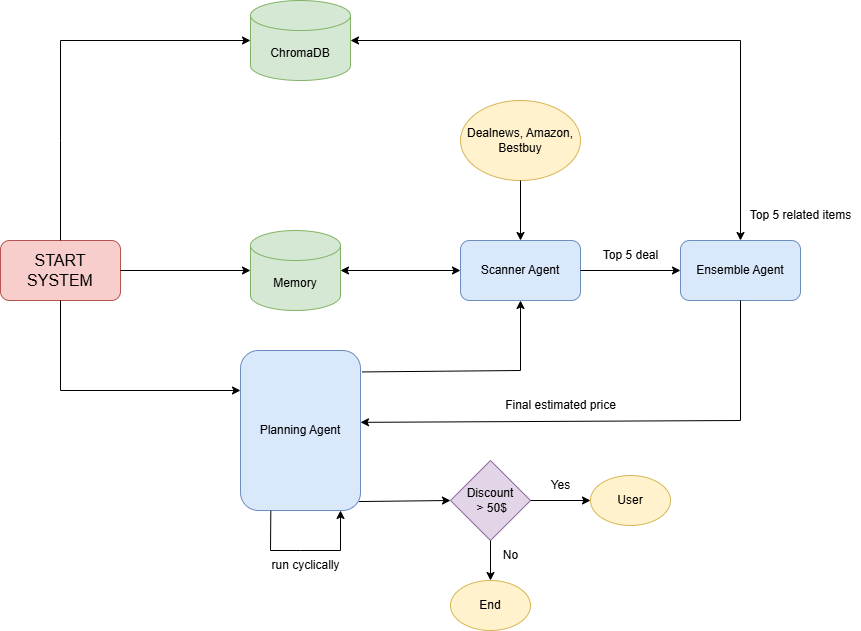

The diagram above was exported from draw.io. Its source (the exported page's mxGraphModel, read from the mxfile embedded in the PNG):
<mxGraphModel dx="1235" dy="655" grid="1" gridSize="10" guides="1" tooltips="1" connect="1" arrows="1" fold="1" page="0" pageScale="1" pageWidth="827" pageHeight="1169" math="0" shadow="0">
  <root>
    <mxCell id="0" />
    <mxCell id="1" parent="0" />
    <mxCell id="urhueGJZDCcDMHZZWWeo-1" value="&lt;font size=&quot;3&quot;&gt;START SYSTEM&lt;/font&gt;" style="rounded=1;whiteSpace=wrap;html=1;fillColor=#f8cecc;strokeColor=#b85450;" vertex="1" parent="1">
      <mxGeometry x="350" y="260" width="120" height="60" as="geometry" />
    </mxCell>
    <mxCell id="urhueGJZDCcDMHZZWWeo-3" value="Planning Agent" style="rounded=1;whiteSpace=wrap;html=1;fillColor=#dae8fc;strokeColor=#6c8ebf;" vertex="1" parent="1">
      <mxGeometry x="590" y="370" width="120" height="160" as="geometry" />
    </mxCell>
    <mxCell id="urhueGJZDCcDMHZZWWeo-4" value="ChromaDB" style="shape=cylinder3;whiteSpace=wrap;html=1;boundedLbl=1;backgroundOutline=1;size=15;fillColor=#d5e8d4;strokeColor=#82b366;" vertex="1" parent="1">
      <mxGeometry x="600" y="20" width="100" height="80" as="geometry" />
    </mxCell>
    <mxCell id="urhueGJZDCcDMHZZWWeo-5" value="Memory" style="shape=cylinder3;whiteSpace=wrap;html=1;boundedLbl=1;backgroundOutline=1;size=15;fillColor=#d5e8d4;strokeColor=#82b366;" vertex="1" parent="1">
      <mxGeometry x="600" y="250" width="90" height="80" as="geometry" />
    </mxCell>
    <mxCell id="urhueGJZDCcDMHZZWWeo-6" value="" style="endArrow=classic;html=1;rounded=0;exitX=0.5;exitY=0;exitDx=0;exitDy=0;entryX=0;entryY=0.5;entryDx=0;entryDy=0;entryPerimeter=0;" edge="1" parent="1" source="urhueGJZDCcDMHZZWWeo-1" target="urhueGJZDCcDMHZZWWeo-4">
      <mxGeometry width="50" height="50" relative="1" as="geometry">
        <mxPoint x="410" y="300" as="sourcePoint" />
        <mxPoint x="460" y="250" as="targetPoint" />
        <Array as="points">
          <mxPoint x="410" y="160" />
          <mxPoint x="410" y="60" />
        </Array>
      </mxGeometry>
    </mxCell>
    <mxCell id="urhueGJZDCcDMHZZWWeo-8" value="Scanner Agent" style="rounded=1;whiteSpace=wrap;html=1;fillColor=#dae8fc;strokeColor=#6c8ebf;" vertex="1" parent="1">
      <mxGeometry x="810" y="260" width="120" height="60" as="geometry" />
    </mxCell>
    <mxCell id="urhueGJZDCcDMHZZWWeo-10" value="Dealnews, Amazon, Bestbuy" style="ellipse;whiteSpace=wrap;html=1;fillColor=#fff2cc;strokeColor=#d6b656;" vertex="1" parent="1">
      <mxGeometry x="810" y="120" width="120" height="80" as="geometry" />
    </mxCell>
    <mxCell id="urhueGJZDCcDMHZZWWeo-11" value="" style="endArrow=classic;html=1;rounded=0;exitX=0.5;exitY=1;exitDx=0;exitDy=0;" edge="1" parent="1" source="urhueGJZDCcDMHZZWWeo-10" target="urhueGJZDCcDMHZZWWeo-8">
      <mxGeometry width="50" height="50" relative="1" as="geometry">
        <mxPoint x="620" y="280" as="sourcePoint" />
        <mxPoint x="670" y="230" as="targetPoint" />
      </mxGeometry>
    </mxCell>
    <mxCell id="urhueGJZDCcDMHZZWWeo-14" value="Ensemble Agent" style="rounded=1;whiteSpace=wrap;html=1;fillColor=#dae8fc;strokeColor=#6c8ebf;" vertex="1" parent="1">
      <mxGeometry x="1030" y="260" width="120" height="60" as="geometry" />
    </mxCell>
    <mxCell id="urhueGJZDCcDMHZZWWeo-15" value="" style="endArrow=classic;html=1;rounded=0;exitX=1;exitY=0.5;exitDx=0;exitDy=0;entryX=0;entryY=0.5;entryDx=0;entryDy=0;" edge="1" parent="1" source="urhueGJZDCcDMHZZWWeo-8" target="urhueGJZDCcDMHZZWWeo-14">
      <mxGeometry width="50" height="50" relative="1" as="geometry">
        <mxPoint x="760" y="360" as="sourcePoint" />
        <mxPoint x="810" y="310" as="targetPoint" />
      </mxGeometry>
    </mxCell>
    <mxCell id="urhueGJZDCcDMHZZWWeo-17" value="" style="endArrow=classic;html=1;rounded=0;exitX=1;exitY=0.5;exitDx=0;exitDy=0;entryX=0;entryY=0.5;entryDx=0;entryDy=0;entryPerimeter=0;" edge="1" parent="1" source="urhueGJZDCcDMHZZWWeo-1" target="urhueGJZDCcDMHZZWWeo-5">
      <mxGeometry width="50" height="50" relative="1" as="geometry">
        <mxPoint x="760" y="280" as="sourcePoint" />
        <mxPoint x="810" y="230" as="targetPoint" />
      </mxGeometry>
    </mxCell>
    <mxCell id="urhueGJZDCcDMHZZWWeo-19" value="" style="endArrow=classic;html=1;rounded=0;exitX=0.5;exitY=1;exitDx=0;exitDy=0;entryX=0;entryY=0.25;entryDx=0;entryDy=0;" edge="1" parent="1" source="urhueGJZDCcDMHZZWWeo-1" target="urhueGJZDCcDMHZZWWeo-3">
      <mxGeometry width="50" height="50" relative="1" as="geometry">
        <mxPoint x="760" y="280" as="sourcePoint" />
        <mxPoint x="810" y="230" as="targetPoint" />
        <Array as="points">
          <mxPoint x="410" y="410" />
        </Array>
      </mxGeometry>
    </mxCell>
    <mxCell id="urhueGJZDCcDMHZZWWeo-20" value="" style="endArrow=classic;html=1;rounded=0;entryX=0.5;entryY=1;entryDx=0;entryDy=0;exitX=1.013;exitY=0.134;exitDx=0;exitDy=0;exitPerimeter=0;" edge="1" parent="1" source="urhueGJZDCcDMHZZWWeo-3" target="urhueGJZDCcDMHZZWWeo-8">
      <mxGeometry width="50" height="50" relative="1" as="geometry">
        <mxPoint x="710" y="400" as="sourcePoint" />
        <mxPoint x="810" y="230" as="targetPoint" />
        <Array as="points">
          <mxPoint x="870" y="390" />
        </Array>
      </mxGeometry>
    </mxCell>
    <mxCell id="urhueGJZDCcDMHZZWWeo-21" value="" style="endArrow=classic;html=1;rounded=0;exitX=0.5;exitY=1;exitDx=0;exitDy=0;entryX=1;entryY=0.449;entryDx=0;entryDy=0;entryPerimeter=0;" edge="1" parent="1" source="urhueGJZDCcDMHZZWWeo-14" target="urhueGJZDCcDMHZZWWeo-3">
      <mxGeometry width="50" height="50" relative="1" as="geometry">
        <mxPoint x="760" y="280" as="sourcePoint" />
        <mxPoint x="810" y="230" as="targetPoint" />
        <Array as="points">
          <mxPoint x="1090" y="440" />
        </Array>
      </mxGeometry>
    </mxCell>
    <mxCell id="urhueGJZDCcDMHZZWWeo-22" value="Top 5 deal" style="text;html=1;align=center;verticalAlign=middle;resizable=0;points=[];autosize=1;strokeColor=none;fillColor=none;" vertex="1" parent="1">
      <mxGeometry x="940" y="260" width="80" height="30" as="geometry" />
    </mxCell>
    <mxCell id="urhueGJZDCcDMHZZWWeo-24" value="" style="endArrow=classic;startArrow=classic;html=1;rounded=0;exitX=1;exitY=0.5;exitDx=0;exitDy=0;exitPerimeter=0;entryX=0.5;entryY=0;entryDx=0;entryDy=0;" edge="1" parent="1" source="urhueGJZDCcDMHZZWWeo-4" target="urhueGJZDCcDMHZZWWeo-14">
      <mxGeometry width="50" height="50" relative="1" as="geometry">
        <mxPoint x="760" y="280" as="sourcePoint" />
        <mxPoint x="810" y="230" as="targetPoint" />
        <Array as="points">
          <mxPoint x="1090" y="60" />
        </Array>
      </mxGeometry>
    </mxCell>
    <mxCell id="urhueGJZDCcDMHZZWWeo-26" value="Top 5 related items" style="text;html=1;align=center;verticalAlign=middle;resizable=0;points=[];autosize=1;strokeColor=none;fillColor=none;" vertex="1" parent="1">
      <mxGeometry x="1090" y="220" width="120" height="30" as="geometry" />
    </mxCell>
    <mxCell id="urhueGJZDCcDMHZZWWeo-27" value="Final estimated price" style="text;html=1;align=center;verticalAlign=middle;resizable=0;points=[];autosize=1;strokeColor=none;fillColor=none;" vertex="1" parent="1">
      <mxGeometry x="845" y="410" width="130" height="30" as="geometry" />
    </mxCell>
    <mxCell id="urhueGJZDCcDMHZZWWeo-28" value="Discount&lt;div&gt;&amp;nbsp;&amp;gt; 50$&lt;/div&gt;" style="rhombus;whiteSpace=wrap;html=1;fillColor=#e1d5e7;strokeColor=#9673a6;" vertex="1" parent="1">
      <mxGeometry x="800" y="480" width="80" height="80" as="geometry" />
    </mxCell>
    <mxCell id="urhueGJZDCcDMHZZWWeo-29" value="" style="endArrow=classic;html=1;rounded=0;exitX=0.987;exitY=0.944;exitDx=0;exitDy=0;exitPerimeter=0;entryX=0;entryY=0.5;entryDx=0;entryDy=0;" edge="1" parent="1" source="urhueGJZDCcDMHZZWWeo-3" target="urhueGJZDCcDMHZZWWeo-28">
      <mxGeometry width="50" height="50" relative="1" as="geometry">
        <mxPoint x="720" y="360" as="sourcePoint" />
        <mxPoint x="770" y="310" as="targetPoint" />
      </mxGeometry>
    </mxCell>
    <mxCell id="urhueGJZDCcDMHZZWWeo-30" value="User" style="ellipse;whiteSpace=wrap;html=1;fillColor=#fff2cc;strokeColor=#d6b656;" vertex="1" parent="1">
      <mxGeometry x="940" y="495" width="80" height="50" as="geometry" />
    </mxCell>
    <mxCell id="urhueGJZDCcDMHZZWWeo-31" value="" style="endArrow=classic;html=1;rounded=0;exitX=1;exitY=0.5;exitDx=0;exitDy=0;" edge="1" parent="1" source="urhueGJZDCcDMHZZWWeo-28" target="urhueGJZDCcDMHZZWWeo-30">
      <mxGeometry width="50" height="50" relative="1" as="geometry">
        <mxPoint x="720" y="360" as="sourcePoint" />
        <mxPoint x="770" y="310" as="targetPoint" />
      </mxGeometry>
    </mxCell>
    <mxCell id="urhueGJZDCcDMHZZWWeo-32" value="Yes" style="text;html=1;align=center;verticalAlign=middle;resizable=0;points=[];autosize=1;strokeColor=none;fillColor=none;" vertex="1" parent="1">
      <mxGeometry x="890" y="490" width="40" height="30" as="geometry" />
    </mxCell>
    <mxCell id="urhueGJZDCcDMHZZWWeo-33" value="End" style="ellipse;whiteSpace=wrap;html=1;fillColor=#fff2cc;strokeColor=#d6b656;" vertex="1" parent="1">
      <mxGeometry x="800" y="600" width="80" height="50" as="geometry" />
    </mxCell>
    <mxCell id="urhueGJZDCcDMHZZWWeo-34" value="" style="endArrow=classic;html=1;rounded=0;exitX=0.5;exitY=1;exitDx=0;exitDy=0;entryX=0.5;entryY=0;entryDx=0;entryDy=0;" edge="1" parent="1" source="urhueGJZDCcDMHZZWWeo-28" target="urhueGJZDCcDMHZZWWeo-33">
      <mxGeometry width="50" height="50" relative="1" as="geometry">
        <mxPoint x="760" y="460" as="sourcePoint" />
        <mxPoint x="810" y="410" as="targetPoint" />
      </mxGeometry>
    </mxCell>
    <mxCell id="urhueGJZDCcDMHZZWWeo-35" value="No" style="text;html=1;align=center;verticalAlign=middle;resizable=0;points=[];autosize=1;strokeColor=none;fillColor=none;" vertex="1" parent="1">
      <mxGeometry x="840" y="560" width="40" height="30" as="geometry" />
    </mxCell>
    <mxCell id="urhueGJZDCcDMHZZWWeo-37" value="" style="endArrow=classic;html=1;rounded=0;exitX=0.25;exitY=1;exitDx=0;exitDy=0;" edge="1" parent="1">
      <mxGeometry width="50" height="50" relative="1" as="geometry">
        <mxPoint x="620.32" y="530.32" as="sourcePoint" />
        <mxPoint x="690" y="530" as="targetPoint" />
        <Array as="points">
          <mxPoint x="620" y="570" />
          <mxPoint x="650" y="570" />
          <mxPoint x="690" y="570" />
        </Array>
      </mxGeometry>
    </mxCell>
    <mxCell id="urhueGJZDCcDMHZZWWeo-38" value="run cyclically" style="text;html=1;align=center;verticalAlign=middle;resizable=0;points=[];autosize=1;strokeColor=none;fillColor=none;" vertex="1" parent="1">
      <mxGeometry x="610" y="570" width="90" height="30" as="geometry" />
    </mxCell>
    <mxCell id="urhueGJZDCcDMHZZWWeo-39" value="" style="endArrow=classic;startArrow=classic;html=1;rounded=0;entryX=0;entryY=0.5;entryDx=0;entryDy=0;exitX=1;exitY=0.5;exitDx=0;exitDy=0;exitPerimeter=0;" edge="1" parent="1" source="urhueGJZDCcDMHZZWWeo-5" target="urhueGJZDCcDMHZZWWeo-8">
      <mxGeometry width="50" height="50" relative="1" as="geometry">
        <mxPoint x="580" y="390" as="sourcePoint" />
        <mxPoint x="630" y="340" as="targetPoint" />
      </mxGeometry>
    </mxCell>
  </root>
</mxGraphModel>